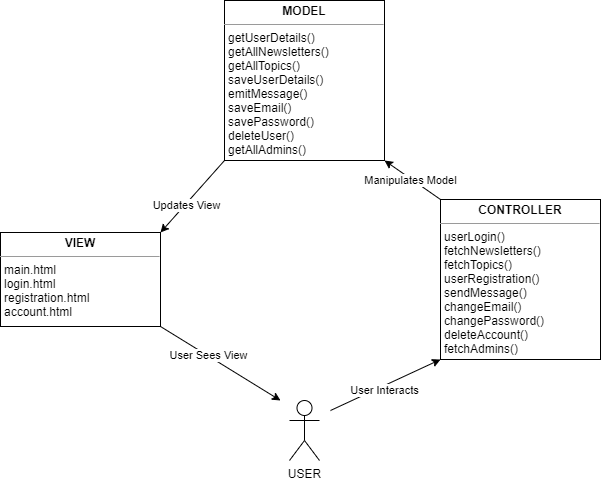

The diagram above was exported from draw.io. Its source (the exported page's mxGraphModel, read from the mxfile embedded in the PNG):
<mxGraphModel dx="985" dy="660" grid="1" gridSize="10" guides="1" tooltips="1" connect="1" arrows="1" fold="1" page="1" pageScale="1" pageWidth="827" pageHeight="1169" math="0" shadow="0">
  <root>
    <mxCell id="0" />
    <mxCell id="1" parent="0" />
    <mxCell id="wWkbFo_KdQyXR5UWxugv-9" value="&lt;p style=&quot;margin: 0px ; margin-top: 4px ; text-align: center&quot;&gt;&lt;b&gt;CONTROLLER&lt;/b&gt;&lt;/p&gt;&lt;hr size=&quot;1&quot;&gt;&lt;p style=&quot;margin: 0px ; margin-left: 4px&quot;&gt;userLogin()&lt;/p&gt;&lt;p style=&quot;margin: 0px ; margin-left: 4px&quot;&gt;fetchNewsletters()&lt;/p&gt;&lt;p style=&quot;margin: 0px ; margin-left: 4px&quot;&gt;fetchTopics()&lt;/p&gt;&lt;p style=&quot;margin: 0px ; margin-left: 4px&quot;&gt;userRegistration()&lt;/p&gt;&lt;p style=&quot;margin: 0px ; margin-left: 4px&quot;&gt;sendMessage()&lt;/p&gt;&lt;p style=&quot;margin: 0px ; margin-left: 4px&quot;&gt;changeEmail()&lt;/p&gt;&lt;p style=&quot;margin: 0px ; margin-left: 4px&quot;&gt;changePassword()&lt;/p&gt;&lt;p style=&quot;margin: 0px ; margin-left: 4px&quot;&gt;deleteAccount()&lt;/p&gt;&lt;p style=&quot;margin: 0px ; margin-left: 4px&quot;&gt;fetchAdmins()&lt;/p&gt;" style="verticalAlign=top;align=left;overflow=fill;fontSize=12;fontFamily=Helvetica;html=1;" vertex="1" parent="1">
      <mxGeometry x="550" y="279" width="160" height="160" as="geometry" />
    </mxCell>
    <mxCell id="wWkbFo_KdQyXR5UWxugv-11" value="&lt;p style=&quot;margin: 0px ; margin-top: 4px ; text-align: center&quot;&gt;&lt;b&gt;MODEL&lt;/b&gt;&lt;/p&gt;&lt;hr size=&quot;1&quot;&gt;&lt;p style=&quot;margin: 0px ; margin-left: 4px&quot;&gt;getUserDetails()&lt;/p&gt;&lt;p style=&quot;margin: 0px ; margin-left: 4px&quot;&gt;getAllNewsletters()&lt;/p&gt;&lt;p style=&quot;margin: 0px ; margin-left: 4px&quot;&gt;getAllTopics()&lt;/p&gt;&lt;p style=&quot;margin: 0px ; margin-left: 4px&quot;&gt;saveUserDetails()&lt;/p&gt;&lt;p style=&quot;margin: 0px ; margin-left: 4px&quot;&gt;emitMessage()&lt;/p&gt;&lt;p style=&quot;margin: 0px ; margin-left: 4px&quot;&gt;saveEmail()&lt;/p&gt;&lt;p style=&quot;margin: 0px ; margin-left: 4px&quot;&gt;savePassword()&lt;/p&gt;&lt;p style=&quot;margin: 0px ; margin-left: 4px&quot;&gt;deleteUser()&lt;/p&gt;&lt;p style=&quot;margin: 0px ; margin-left: 4px&quot;&gt;getAllAdmins()&lt;/p&gt;" style="verticalAlign=top;align=left;overflow=fill;fontSize=12;fontFamily=Helvetica;html=1;" vertex="1" parent="1">
      <mxGeometry x="334" y="80" width="160" height="160" as="geometry" />
    </mxCell>
    <mxCell id="wWkbFo_KdQyXR5UWxugv-12" value="&lt;p style=&quot;margin: 0px ; margin-top: 4px ; text-align: center&quot;&gt;&lt;b&gt;VIEW&lt;/b&gt;&lt;/p&gt;&lt;hr size=&quot;1&quot;&gt;&lt;p style=&quot;margin: 0px ; margin-left: 4px&quot;&gt;main.html&lt;/p&gt;&lt;p style=&quot;margin: 0px ; margin-left: 4px&quot;&gt;login.html&lt;/p&gt;&lt;p style=&quot;margin: 0px ; margin-left: 4px&quot;&gt;registration.html&lt;/p&gt;&lt;p style=&quot;margin: 0px ; margin-left: 4px&quot;&gt;account.html&lt;/p&gt;" style="verticalAlign=top;align=left;overflow=fill;fontSize=12;fontFamily=Helvetica;html=1;" vertex="1" parent="1">
      <mxGeometry x="110" y="312" width="160" height="94" as="geometry" />
    </mxCell>
    <mxCell id="wWkbFo_KdQyXR5UWxugv-13" value="" style="endArrow=classic;html=1;entryX=0;entryY=1;entryDx=0;entryDy=0;" edge="1" parent="1" target="wWkbFo_KdQyXR5UWxugv-9">
      <mxGeometry width="50" height="50" relative="1" as="geometry">
        <mxPoint x="440" y="490" as="sourcePoint" />
        <mxPoint x="480" y="380" as="targetPoint" />
      </mxGeometry>
    </mxCell>
    <mxCell id="wWkbFo_KdQyXR5UWxugv-17" value="User Interacts" style="edgeLabel;html=1;align=center;verticalAlign=middle;resizable=0;points=[];" vertex="1" connectable="0" parent="wWkbFo_KdQyXR5UWxugv-13">
      <mxGeometry x="-0.3312" y="1" relative="1" as="geometry">
        <mxPoint x="17.38" y="-1.92" as="offset" />
      </mxGeometry>
    </mxCell>
    <mxCell id="wWkbFo_KdQyXR5UWxugv-14" value="" style="endArrow=classic;html=1;exitX=0;exitY=0;exitDx=0;exitDy=0;entryX=1;entryY=1;entryDx=0;entryDy=0;" edge="1" parent="1" source="wWkbFo_KdQyXR5UWxugv-9" target="wWkbFo_KdQyXR5UWxugv-11">
      <mxGeometry width="50" height="50" relative="1" as="geometry">
        <mxPoint x="484" y="490" as="sourcePoint" />
        <mxPoint x="530" y="449" as="targetPoint" />
      </mxGeometry>
    </mxCell>
    <mxCell id="wWkbFo_KdQyXR5UWxugv-18" value="Manipulates Model" style="edgeLabel;html=1;align=center;verticalAlign=middle;resizable=0;points=[];" vertex="1" connectable="0" parent="wWkbFo_KdQyXR5UWxugv-14">
      <mxGeometry x="0.4137" y="-1" relative="1" as="geometry">
        <mxPoint x="9.09" y="9.44" as="offset" />
      </mxGeometry>
    </mxCell>
    <mxCell id="wWkbFo_KdQyXR5UWxugv-15" value="" style="endArrow=classic;html=1;exitX=0;exitY=1;exitDx=0;exitDy=0;entryX=1;entryY=0;entryDx=0;entryDy=0;" edge="1" parent="1" source="wWkbFo_KdQyXR5UWxugv-11" target="wWkbFo_KdQyXR5UWxugv-12">
      <mxGeometry width="50" height="50" relative="1" as="geometry">
        <mxPoint x="530" y="289" as="sourcePoint" />
        <mxPoint x="504" y="250" as="targetPoint" />
      </mxGeometry>
    </mxCell>
    <mxCell id="wWkbFo_KdQyXR5UWxugv-19" value="Updates View" style="edgeLabel;html=1;align=center;verticalAlign=middle;resizable=0;points=[];" vertex="1" connectable="0" parent="wWkbFo_KdQyXR5UWxugv-15">
      <mxGeometry x="0.2362" y="1" relative="1" as="geometry">
        <mxPoint as="offset" />
      </mxGeometry>
    </mxCell>
    <mxCell id="wWkbFo_KdQyXR5UWxugv-16" value="" style="endArrow=classic;html=1;exitX=1;exitY=1;exitDx=0;exitDy=0;" edge="1" parent="1" source="wWkbFo_KdQyXR5UWxugv-12">
      <mxGeometry width="50" height="50" relative="1" as="geometry">
        <mxPoint x="344" y="250" as="sourcePoint" />
        <mxPoint x="390" y="480" as="targetPoint" />
      </mxGeometry>
    </mxCell>
    <mxCell id="wWkbFo_KdQyXR5UWxugv-20" value="User Sees View" style="edgeLabel;html=1;align=center;verticalAlign=middle;resizable=0;points=[];" vertex="1" connectable="0" parent="wWkbFo_KdQyXR5UWxugv-16">
      <mxGeometry x="-0.2093" y="1" relative="1" as="geometry">
        <mxPoint as="offset" />
      </mxGeometry>
    </mxCell>
    <mxCell id="wWkbFo_KdQyXR5UWxugv-21" value="USER" style="shape=umlActor;verticalLabelPosition=bottom;verticalAlign=top;html=1;outlineConnect=0;" vertex="1" parent="1">
      <mxGeometry x="399" y="480" width="30" height="60" as="geometry" />
    </mxCell>
  </root>
</mxGraphModel>